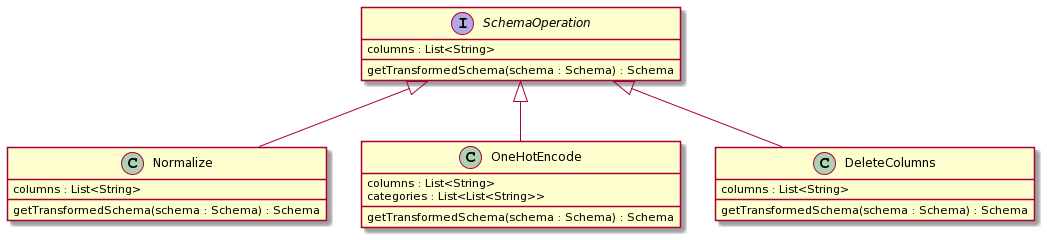

The diagram above was rendered by PlantUML. Its source (embedded in the PNG):
@startuml
SchemaOperation <|-- Normalize
SchemaOperation <|-- OneHotEncode
SchemaOperation <|-- DeleteColumns
interface SchemaOperation {
columns : List<String>
getTransformedSchema(schema : Schema) : Schema
}
class Normalize {
columns : List<String>
getTransformedSchema(schema : Schema) : Schema

}
class OneHotEncode {
columns : List<String>
categories : List<List<String>>
getTransformedSchema(schema : Schema) : Schema
}
class DeleteColumns {
columns : List<String>
getTransformedSchema(schema : Schema) : Schema
}
@enduml